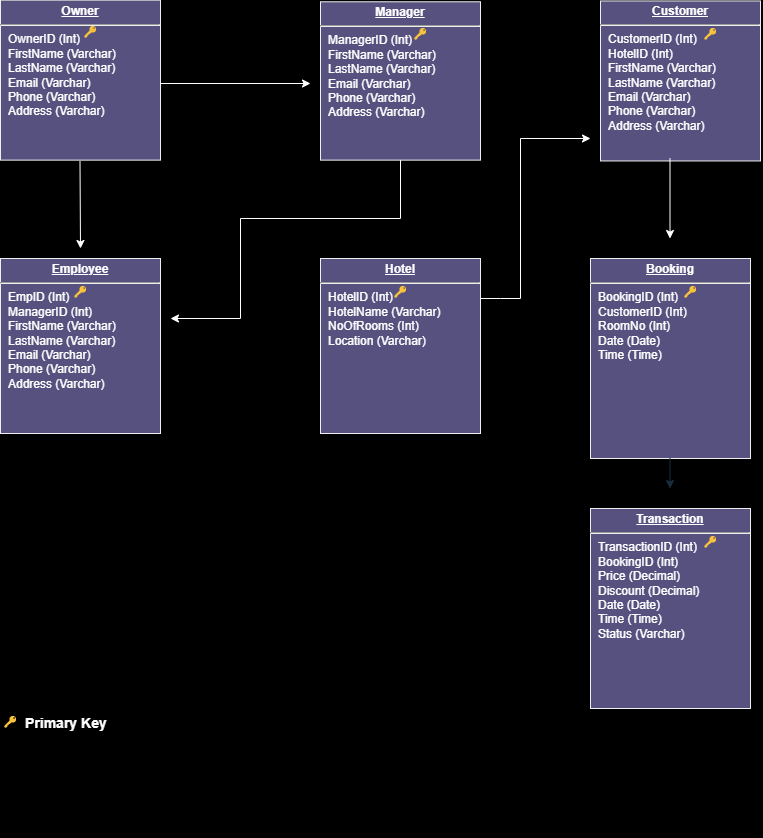

The diagram above was exported from draw.io. Its source (the exported page's mxGraphModel, read from the mxfile embedded in the PNG):
<mxGraphModel dx="1050" dy="573" grid="0" gridSize="10" guides="0" tooltips="1" connect="0" arrows="0" fold="1" page="1" pageScale="1" pageWidth="826" pageHeight="1169" background="#000000" math="0" shadow="0">
  <root>
    <mxCell id="0" />
    <mxCell id="1" parent="0" />
    <mxCell id="19" value="&lt;p style=&quot;margin: 0px; margin-top: 4px; text-align: center; text-decoration: underline;&quot;&gt;&lt;b&gt;Manager&lt;/b&gt;&lt;/p&gt;&lt;hr&gt;&lt;p style=&quot;border-color: var(--border-color); margin: 0px 0px 0px 8px;&quot;&gt;ManagerID (Int)&lt;/p&gt;&lt;p style=&quot;border-color: var(--border-color); margin: 0px 0px 0px 8px;&quot;&gt;FirstName (Varchar)&lt;/p&gt;&lt;p style=&quot;border-color: var(--border-color); margin: 0px 0px 0px 8px;&quot;&gt;LastName (Varchar)&lt;/p&gt;&lt;p style=&quot;border-color: var(--border-color); margin: 0px 0px 0px 8px;&quot;&gt;Email (Varchar)&lt;/p&gt;&lt;p style=&quot;border-color: var(--border-color); margin: 0px 0px 0px 8px;&quot;&gt;Phone (Varchar)&lt;/p&gt;&lt;p style=&quot;border-color: var(--border-color); margin: 0px 0px 0px 8px;&quot;&gt;Address (Varchar)&lt;/p&gt;" style="verticalAlign=top;align=left;overflow=fill;fontSize=12;fontFamily=Helvetica;html=1;strokeColor=#EEEEEE;shadow=1;fillColor=#56517E;fontColor=#FFFFFF;labelBackgroundColor=none;" parent="1" vertex="1">
      <mxGeometry x="360" y="23.28" width="160" height="158.36" as="geometry" />
    </mxCell>
    <mxCell id="20" value="&lt;p style=&quot;margin: 0px; margin-top: 4px; text-align: center; text-decoration: underline;&quot;&gt;&lt;b&gt;Hotel&lt;/b&gt;&lt;/p&gt;&lt;hr&gt;&lt;p style=&quot;margin: 0px; margin-left: 8px;&quot;&gt;HotelID (Int)&lt;/p&gt;&lt;p style=&quot;margin: 0px; margin-left: 8px;&quot;&gt;HotelName (Varchar)&lt;/p&gt;&lt;p style=&quot;margin: 0px; margin-left: 8px;&quot;&gt;NoOfRooms (Int)&lt;/p&gt;&lt;p style=&quot;margin: 0px; margin-left: 8px;&quot;&gt;Location (Varchar)&lt;/p&gt;" style="verticalAlign=top;align=left;overflow=fill;fontSize=12;fontFamily=Helvetica;html=1;strokeColor=#EEEEEE;shadow=1;fillColor=#56517E;fontColor=#FFFFFF;labelBackgroundColor=none;" parent="1" vertex="1">
      <mxGeometry x="360" y="280" width="160" height="175" as="geometry" />
    </mxCell>
    <mxCell id="21" value="&lt;p style=&quot;margin: 0px; margin-top: 4px; text-align: center; text-decoration: underline;&quot;&gt;&lt;b&gt;Employee&lt;/b&gt;&lt;/p&gt;&lt;hr&gt;&lt;p style=&quot;border-color: var(--border-color); margin: 0px 0px 0px 8px;&quot;&gt;EmpID (Int)&lt;/p&gt;&lt;p style=&quot;border-color: var(--border-color); margin: 0px 0px 0px 8px;&quot;&gt;ManagerID (Int)&lt;/p&gt;&lt;p style=&quot;border-color: var(--border-color); margin: 0px 0px 0px 8px;&quot;&gt;FirstName (Varchar)&lt;/p&gt;&lt;p style=&quot;border-color: var(--border-color); margin: 0px 0px 0px 8px;&quot;&gt;LastName (Varchar)&lt;/p&gt;&lt;p style=&quot;border-color: var(--border-color); margin: 0px 0px 0px 8px;&quot;&gt;Email (Varchar)&lt;/p&gt;&lt;p style=&quot;border-color: var(--border-color); margin: 0px 0px 0px 8px;&quot;&gt;Phone (Varchar)&lt;/p&gt;&lt;p style=&quot;border-color: var(--border-color); margin: 0px 0px 0px 8px;&quot;&gt;Address (Varchar)&lt;/p&gt;" style="verticalAlign=top;align=left;overflow=fill;fontSize=12;fontFamily=Helvetica;html=1;strokeColor=#EEEEEE;shadow=1;fillColor=#56517E;fontColor=#FFFFFF;labelBackgroundColor=none;" parent="1" vertex="1">
      <mxGeometry x="40" y="280" width="160" height="175" as="geometry" />
    </mxCell>
    <mxCell id="23" value="&lt;p style=&quot;margin: 0px; margin-top: 4px; text-align: center; text-decoration: underline;&quot;&gt;&lt;b&gt;Customer&lt;/b&gt;&lt;/p&gt;&lt;hr&gt;&lt;p style=&quot;border-color: var(--border-color); margin: 0px 0px 0px 8px;&quot;&gt;CustomerID (Int)&lt;/p&gt;&lt;p style=&quot;border-color: var(--border-color); margin: 0px 0px 0px 8px;&quot;&gt;HotelID (Int)&lt;/p&gt;&lt;p style=&quot;border-color: var(--border-color); margin: 0px 0px 0px 8px;&quot;&gt;FirstName (Varchar)&lt;/p&gt;&lt;p style=&quot;border-color: var(--border-color); margin: 0px 0px 0px 8px;&quot;&gt;LastName (Varchar)&lt;/p&gt;&lt;p style=&quot;border-color: var(--border-color); margin: 0px 0px 0px 8px;&quot;&gt;Email (Varchar)&lt;/p&gt;&lt;p style=&quot;border-color: var(--border-color); margin: 0px 0px 0px 8px;&quot;&gt;Phone (Varchar)&lt;/p&gt;&lt;p style=&quot;border-color: var(--border-color); margin: 0px 0px 0px 8px;&quot;&gt;Address (Varchar)&lt;/p&gt;" style="verticalAlign=top;align=left;overflow=fill;fontSize=12;fontFamily=Helvetica;html=1;strokeColor=#EEEEEE;shadow=1;fillColor=#56517E;fontColor=#FFFFFF;labelBackgroundColor=none;" parent="1" vertex="1">
      <mxGeometry x="640" y="22.46" width="160" height="160" as="geometry" />
    </mxCell>
    <mxCell id="25" value="&lt;p style=&quot;margin: 0px; margin-top: 4px; text-align: center; text-decoration: underline;&quot;&gt;&lt;b&gt;Owner&lt;/b&gt;&lt;/p&gt;&lt;hr&gt;&lt;p style=&quot;margin: 0px; margin-left: 8px;&quot;&gt;OwnerID (Int)&lt;/p&gt;&lt;p style=&quot;margin: 0px; margin-left: 8px;&quot;&gt;FirstName (Varchar)&lt;/p&gt;&lt;p style=&quot;margin: 0px; margin-left: 8px;&quot;&gt;LastName (Varchar)&lt;/p&gt;&lt;p style=&quot;margin: 0px; margin-left: 8px;&quot;&gt;Email (Varchar)&lt;/p&gt;&lt;p style=&quot;margin: 0px; margin-left: 8px;&quot;&gt;Phone (Varchar)&lt;/p&gt;&lt;p style=&quot;margin: 0px; margin-left: 8px;&quot;&gt;Address (Varchar)&lt;/p&gt;" style="verticalAlign=top;align=left;overflow=fill;fontSize=12;fontFamily=Helvetica;html=1;strokeColor=#EEEEEE;shadow=1;fillColor=#56517E;fontColor=#FFFFFF;labelBackgroundColor=none;" parent="1" vertex="1">
      <mxGeometry x="40.00000000000005" y="21.640000000000366" width="160" height="160" as="geometry" />
    </mxCell>
    <mxCell id="27" value="&lt;p style=&quot;margin: 0px; margin-top: 4px; text-align: center; text-decoration: underline;&quot;&gt;&lt;b&gt;Transaction&lt;/b&gt;&lt;/p&gt;&lt;hr&gt;&lt;p style=&quot;margin: 0px; margin-left: 8px;&quot;&gt;TransactionID (Int)&lt;/p&gt;&lt;p style=&quot;margin: 0px; margin-left: 8px;&quot;&gt;BookingID (Int)&lt;/p&gt;&lt;p style=&quot;margin: 0px; margin-left: 8px;&quot;&gt;Price (Decimal)&lt;/p&gt;&lt;p style=&quot;margin: 0px; margin-left: 8px;&quot;&gt;Discount (Decimal)&lt;/p&gt;&lt;p style=&quot;margin: 0px; margin-left: 8px;&quot;&gt;Date (Date)&lt;/p&gt;&lt;p style=&quot;margin: 0px; margin-left: 8px;&quot;&gt;Time (Time)&lt;/p&gt;&lt;p style=&quot;margin: 0px; margin-left: 8px;&quot;&gt;Status (Varchar)&lt;/p&gt;" style="verticalAlign=top;align=left;overflow=fill;fontSize=12;fontFamily=Helvetica;html=1;strokeColor=#EEEEEE;shadow=1;fillColor=#56517E;fontColor=#FFFFFF;labelBackgroundColor=none;" parent="1" vertex="1">
      <mxGeometry x="630" y="530" width="160" height="200" as="geometry" />
    </mxCell>
    <mxCell id="29" value="&lt;p style=&quot;margin: 0px; margin-top: 4px; text-align: center; text-decoration: underline;&quot;&gt;&lt;b&gt;Booking&lt;/b&gt;&lt;/p&gt;&lt;hr&gt;&lt;p style=&quot;margin: 0px; margin-left: 8px;&quot;&gt;BookingID (Int)&lt;/p&gt;&lt;p style=&quot;margin: 0px; margin-left: 8px;&quot;&gt;CustomerID (Int)&lt;/p&gt;&lt;p style=&quot;margin: 0px; margin-left: 8px;&quot;&gt;RoomNo (Int)&lt;/p&gt;&lt;p style=&quot;margin: 0px; margin-left: 8px;&quot;&gt;Date (Date)&lt;/p&gt;&lt;p style=&quot;margin: 0px; margin-left: 8px;&quot;&gt;Time (Time)&lt;/p&gt;" style="verticalAlign=top;align=left;overflow=fill;fontSize=12;fontFamily=Helvetica;html=1;strokeColor=#EEEEEE;shadow=1;fillColor=#56517E;fontColor=#FFFFFF;labelBackgroundColor=none;" parent="1" vertex="1">
      <mxGeometry x="630.0000000000002" y="280.0000000000007" width="160" height="200" as="geometry" />
    </mxCell>
    <mxCell id="Xr5WcV7iAM5RyNwzq5VY-122" value="" style="endArrow=classic;html=1;rounded=0;labelBackgroundColor=none;strokeColor=#182E3E;fontColor=default;" edge="1" parent="1">
      <mxGeometry width="50" height="50" relative="1" as="geometry">
        <mxPoint x="709.5" y="480" as="sourcePoint" />
        <mxPoint x="709.5" y="510" as="targetPoint" />
      </mxGeometry>
    </mxCell>
    <mxCell id="Xr5WcV7iAM5RyNwzq5VY-123" value="" style="endArrow=classic;html=1;rounded=0;labelBackgroundColor=none;strokeColor=#FFFFFF;fontColor=default;" edge="1" parent="1">
      <mxGeometry width="50" height="50" relative="1" as="geometry">
        <mxPoint x="709.5" y="180" as="sourcePoint" />
        <mxPoint x="709.5" y="260" as="targetPoint" />
      </mxGeometry>
    </mxCell>
    <mxCell id="Xr5WcV7iAM5RyNwzq5VY-124" value="" style="endArrow=classic;html=1;rounded=0;strokeColor=#FFFFFF;labelBackgroundColor=none;fontColor=#FFFFFF;" edge="1" parent="1">
      <mxGeometry width="50" height="50" relative="1" as="geometry">
        <mxPoint x="200" y="105" as="sourcePoint" />
        <mxPoint x="350" y="105" as="targetPoint" />
      </mxGeometry>
    </mxCell>
    <mxCell id="Xr5WcV7iAM5RyNwzq5VY-125" value="" style="endArrow=classic;html=1;rounded=0;strokeColor=#FFFFFF;labelBackgroundColor=none;fontColor=default;" edge="1" parent="1">
      <mxGeometry width="50" height="50" relative="1" as="geometry">
        <mxPoint x="119.5" y="182.46" as="sourcePoint" />
        <mxPoint x="120" y="270" as="targetPoint" />
      </mxGeometry>
    </mxCell>
    <mxCell id="Xr5WcV7iAM5RyNwzq5VY-129" value="" style="endArrow=classic;html=1;rounded=0;strokeColor=#FFFFFF;exitX=0.5;exitY=1;exitDx=0;exitDy=0;labelBackgroundColor=none;fontColor=default;" edge="1" parent="1" source="19">
      <mxGeometry width="50" height="50" relative="1" as="geometry">
        <mxPoint x="370" y="210" as="sourcePoint" />
        <mxPoint x="210" y="340" as="targetPoint" />
        <Array as="points">
          <mxPoint x="440" y="240" />
          <mxPoint x="280" y="240" />
          <mxPoint x="280" y="340" />
        </Array>
      </mxGeometry>
    </mxCell>
    <mxCell id="Xr5WcV7iAM5RyNwzq5VY-131" value="" style="endArrow=classic;html=1;rounded=0;strokeColor=#FFFFFF;labelBackgroundColor=none;fontColor=default;" edge="1" parent="1">
      <mxGeometry width="50" height="50" relative="1" as="geometry">
        <mxPoint x="520" y="320" as="sourcePoint" />
        <mxPoint x="630" y="160" as="targetPoint" />
        <Array as="points">
          <mxPoint x="540" y="320" />
          <mxPoint x="560" y="320" />
          <mxPoint x="560" y="160" />
        </Array>
      </mxGeometry>
    </mxCell>
    <mxCell id="Xr5WcV7iAM5RyNwzq5VY-132" value="🔑" style="text;whiteSpace=wrap;html=1;fontColor=#FFFFFF;labelBackgroundColor=none;" vertex="1" parent="1">
      <mxGeometry x="120" y="39.999999999999986" width="20" height="18.36" as="geometry" />
    </mxCell>
    <mxCell id="Xr5WcV7iAM5RyNwzq5VY-133" value="🔑" style="text;whiteSpace=wrap;html=1;fontColor=#FFFFFF;labelBackgroundColor=none;" vertex="1" parent="1">
      <mxGeometry x="110" y="300" width="20" height="18.36" as="geometry" />
    </mxCell>
    <mxCell id="Xr5WcV7iAM5RyNwzq5VY-135" value="🔑" style="text;whiteSpace=wrap;html=1;fontColor=#FFFFFF;labelBackgroundColor=none;" vertex="1" parent="1">
      <mxGeometry x="450" y="41.64" width="20" height="18.36" as="geometry" />
    </mxCell>
    <mxCell id="Xr5WcV7iAM5RyNwzq5VY-136" value="🔑" style="text;whiteSpace=wrap;html=1;fontColor=#FFFFFF;labelBackgroundColor=none;" vertex="1" parent="1">
      <mxGeometry x="740" y="41.64" width="20" height="18.36" as="geometry" />
    </mxCell>
    <mxCell id="Xr5WcV7iAM5RyNwzq5VY-137" value="🔑" style="text;whiteSpace=wrap;html=1;fontColor=#FFFFFF;labelBackgroundColor=none;" vertex="1" parent="1">
      <mxGeometry x="430" y="300" width="20" height="18.36" as="geometry" />
    </mxCell>
    <mxCell id="Xr5WcV7iAM5RyNwzq5VY-140" value="🔑" style="text;whiteSpace=wrap;html=1;fontColor=#FFFFFF;labelBackgroundColor=none;" vertex="1" parent="1">
      <mxGeometry x="720" y="300" width="20" height="18.36" as="geometry" />
    </mxCell>
    <mxCell id="Xr5WcV7iAM5RyNwzq5VY-141" value="🔑" style="text;whiteSpace=wrap;html=1;fontColor=#FFFFFF;" vertex="1" parent="1">
      <mxGeometry x="740" y="550" width="30" height="40" as="geometry" />
    </mxCell>
    <mxCell id="Xr5WcV7iAM5RyNwzq5VY-143" value="🔑" style="text;whiteSpace=wrap;html=1;fontColor=#FFFFFF;" vertex="1" parent="1">
      <mxGeometry x="40" y="730" width="80" height="40" as="geometry" />
    </mxCell>
    <mxCell id="Xr5WcV7iAM5RyNwzq5VY-146" value="&lt;h1 style=&quot;font-size: 14px;&quot;&gt;Primary Key&lt;/h1&gt;" style="text;html=1;strokeColor=none;fillColor=none;spacing=5;spacingTop=-20;whiteSpace=wrap;overflow=hidden;rounded=0;fontColor=#FFFFFF;fontSize=14;" vertex="1" parent="1">
      <mxGeometry x="60" y="738" width="190" height="120" as="geometry" />
    </mxCell>
  </root>
</mxGraphModel>